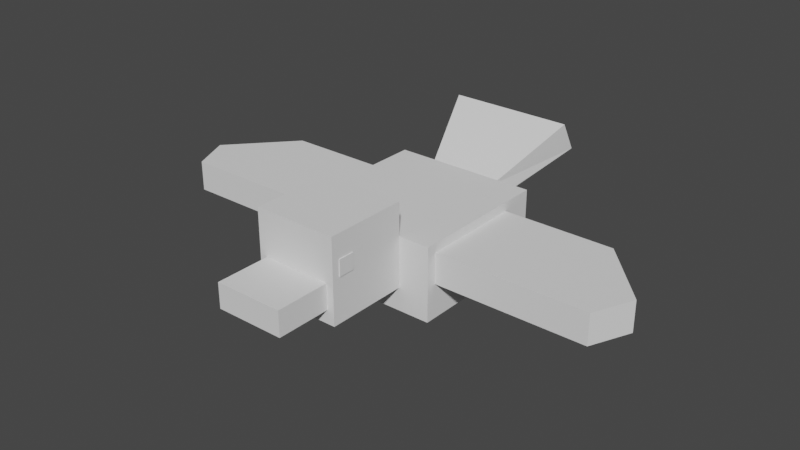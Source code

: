 # Source: Bird.blend  (saved by Blender 3.4.6; exported with 4.5.12 LTS)
import bpy
from mathutils import Matrix  # noqa: F401  (used for matrix-valued properties, if any)

bpy.ops.wm.read_factory_settings(use_empty=True)
scene = bpy.context.scene
scene.name = 'Scene'

# ---- collections
col_collection = bpy.data.collections.new('Collection'); scene.collection.children.link(col_collection)

# ---- world
world_world = bpy.data.worlds.new('World'); scene.world = world_world
world_world.use_nodes = True; world_world.node_tree.nodes.clear()
_N = world_world.node_tree.nodes; _L = world_world.node_tree.links
n0 = _N.new('ShaderNodeOutputWorld'); n0.name = 'World Output'; n0.location = (300, 300)
n1 = _N.new('ShaderNodeBackground'); n1.name = 'Background'; n1.location = (10, 300)
n1.inputs[0].default_value = (0.05088, 0.05088, 0.05088, 1.0)
_L.new(n1.outputs[0], n0.inputs[0])
n0.is_active_output = True
world_world.color = (0.05088, 0.05088, 0.05088)
world_world.use_sun_shadow = False
world_world.sun_shadow_jitter_overblur = 0.0

# ---- meshes
me_cube_004 = bpy.data.meshes.new('Cube.004')
me_cube_004.from_pydata([(-1.0, -1.0, -1.0), (-1.0, -1.0, 1.0), (-1.0, 1.0, -1.0), (-1.0, 1.0, 1.0), (1.0, -1.0, -1.0), (1.0, -1.0, 1.0), (1.0, 1.0, -1.0), (1.0, 1.0, 1.0), (-0.856, -1.941, -6.431), (-0.856, -1.941, 3.869), (-0.856, 8.359, -6.431), (-0.856, 8.359, 3.869), (9.444, -1.941, -6.431), (9.444, -1.941, 3.869), (9.444, 8.359, -6.431), (9.444, 8.359, 3.869), (-4.749, 8.335, -9.328), (-4.749, 8.335, -0.2078), (-4.749, 26.42, -9.328), (-4.749, 26.42, -0.2078), (13.34, 8.335, -9.328), (13.34, 8.335, -0.2078), (13.34, 26.42, -9.328), (13.34, 26.42, -0.2078), (0.04205, -8.693, -4.771), (0.04205, -8.693, -1.666), (0.04205, -1.825, -4.771), (0.04205, -1.825, -1.666), (8.546, -8.693, -4.771), (8.546, -8.693, -1.666), (8.546, -1.825, -4.771), (8.546, -1.825, -1.666), (-0.06912, 25.98, -3.26), (-0.06912, 25.98, -0.9169), (-3.535, 37.78, 0.8913), (-3.535, 35.71, 4.618), (8.657, 25.98, -3.26), (8.657, 25.98, -0.9169), (12.12, 37.78, 0.8913), (12.12, 35.71, 4.618), (7.553, -1.0, -1.0), (7.553, -1.0, 1.0), (7.553, 1.0, -1.0), (7.553, 1.0, 1.0), (9.553, -1.0, -1.0), (9.553, -1.0, 1.0), (9.553, 1.0, -1.0), (9.553, 1.0, 1.0), (12.7, 9.536, -5.084), (12.7, 9.536, -1.322), (12.7, 22.25, -5.084), (12.7, 22.25, -1.322), (32.0, 9.536, -5.084), (32.0, 9.536, -1.322), (27.14, 22.25, -5.084), (27.14, 22.25, -1.322), (12.7, 15.89, -5.084), (12.7, 15.89, -1.322), (34.18, 14.48, -5.084), (34.18, 14.48, -1.322), (-3.958, 9.574, -5.084), (-3.958, 9.574, -1.322), (-3.958, 22.29, -5.084), (-3.958, 22.29, -1.322), (-23.26, 9.574, -5.084), (-23.26, 9.574, -1.322), (-18.39, 22.29, -5.084), (-18.39, 22.29, -1.322), (-3.958, 15.93, -5.084), (-3.958, 15.93, -1.322), (-25.44, 14.52, -5.084), (-25.44, 14.52, -1.322), (8.942, 19.98, -10.03), (8.942, 19.19, -8.988), (8.942, 20.92, -9.51), (8.942, 20.84, -8.988), (10.59, 19.98, -10.03), (10.59, 19.19, -8.988), (10.59, 20.92, -9.51), (10.59, 20.84, -8.988), (9.398, 21.69, -10.4), (9.398, 21.69, -9.609), (10.14, 21.69, -10.4), (10.14, 21.69, -9.609), (9.398, 25.47, -10.12), (9.398, 25.47, -9.609), (10.14, 25.47, -10.12), (10.14, 25.47, -9.609), (9.398, 26.44, -10.59), (9.398, 26.16, -10.16), (10.14, 26.44, -10.59), (10.14, 26.16, -10.16), (-2.025, 19.98, -10.03), (-2.025, 19.19, -8.988), (-2.025, 20.92, -9.51), (-2.025, 20.84, -8.988), (-0.3738, 19.98, -10.03), (-0.3738, 19.19, -8.988), (-0.3738, 20.92, -9.51), (-0.3738, 20.84, -8.988), (-1.569, 21.69, -10.4), (-1.569, 21.69, -9.609), (-0.8293, 21.69, -10.4), (-0.8293, 21.69, -9.609), (-1.569, 25.47, -10.12), (-1.569, 25.47, -9.609), (-0.8293, 25.47, -10.12), (-0.8293, 25.47, -9.609), (-1.569, 26.44, -10.59), (-1.569, 26.16, -10.16), (-0.8293, 26.44, -10.59), (-0.8293, 26.16, -10.16)], [], [(0, 1, 3, 2), (2, 3, 7, 6), (6, 7, 5, 4), (4, 5, 1, 0), (2, 6, 4, 0), (7, 3, 1, 5), (8, 9, 11, 10), (10, 11, 15, 14), (14, 15, 13, 12), (12, 13, 9, 8), (10, 14, 12, 8), (15, 11, 9, 13), (16, 17, 19, 18), (18, 19, 23, 22), (22, 23, 21, 20), (20, 21, 17, 16), (18, 22, 20, 16), (23, 19, 17, 21), (24, 25, 27, 26), (26, 27, 31, 30), (30, 31, 29, 28), (28, 29, 25, 24), (26, 30, 28, 24), (31, 27, 25, 29), (32, 33, 35, 34), (34, 35, 39, 38), (38, 39, 37, 36), (36, 37, 33, 32), (34, 38, 36, 32), (39, 35, 33, 37), (40, 41, 43, 42), (42, 43, 47, 46), (46, 47, 45, 44), (44, 45, 41, 40), (42, 46, 44, 40), (47, 43, 41, 45), (56, 57, 51, 50), (50, 51, 55, 54), (58, 59, 53, 52), (52, 53, 49, 48), (56, 58, 52, 48), (59, 57, 49, 53), (55, 51, 57, 59), (50, 54, 58, 56), (54, 55, 59, 58), (48, 49, 57, 56), (68, 62, 63, 69), (62, 66, 67, 63), (70, 64, 65, 71), (64, 60, 61, 65), (68, 60, 64, 70), (71, 65, 61, 69), (67, 71, 69, 63), (62, 68, 70, 66), (66, 70, 71, 67), (60, 68, 69, 61), (72, 73, 75, 74), (74, 75, 79, 78), (78, 79, 77, 76), (76, 77, 73, 72), (78, 76, 82, 83), (79, 75, 73, 77), (82, 80, 84, 86), (76, 72, 80, 82), (74, 78, 83, 81), (72, 74, 81, 80), (85, 87, 91, 89), (81, 83, 87, 85), (83, 82, 86, 87), (80, 81, 85, 84), (89, 91, 90, 88), (87, 86, 90, 91), (84, 85, 89, 88), (86, 84, 88, 90), (92, 93, 95, 94), (94, 95, 99, 98), (98, 99, 97, 96), (96, 97, 93, 92), (98, 96, 102, 103), (99, 95, 93, 97), (102, 100, 104, 106), (96, 92, 100, 102), (94, 98, 103, 101), (92, 94, 101, 100), (105, 107, 111, 109), (101, 103, 107, 105), (103, 102, 106, 107), (100, 101, 105, 104), (109, 111, 110, 108), (107, 106, 110, 111), (104, 105, 109, 108), (106, 104, 108, 110)])
_uv = me_cube_004.uv_layers.new(name='UVMap')
_uv.uv.foreach_set('vector', [0.4565, 0.819, 0.4565, 0.8231, 0.4565, 0.8231, 0.4565, 0.819, 0.4565, 0.819, 0.4565, 0.8231, 0.4606, 0.8231, 0.4606, 0.819, 0.4606, 0.819, 0.4606, 0.8231, 0.4606, 0.8231, 0.4606, 0.819, 0.4606, 0.819, 0.4606, 0.8231, 0.4565, 0.8231, 0.4565, 0.819, 0.4565, 0.819, 0.4606, 0.819, 0.4606, 0.819, 0.4565, 0.819, 0.4606, 0.8231, 0.4565, 0.8231, 0.4565, 0.8231, 0.4606, 0.8231, 0.1775, 0.5345, 0.1775, 0.5555, 0.1775, 0.5555, 0.1775, 0.5345, 0.1775, 0.5345, 0.1775, 0.5555, 0.1985, 0.5555, 0.1985, 0.5345, 0.1985, 0.5345, 0.1985, 0.5555, 0.1985, 0.5555, 0.1985, 0.5345, 0.1985, 0.5345, 0.1985, 0.5555, 0.1775, 0.5555, 0.1775, 0.5345, 0.1775, 0.5345, 0.1985, 0.5345, 0.1985, 0.5345, 0.1775, 0.5345, 0.1985, 0.5555, 0.1775, 0.5555, 0.1775, 0.5555, 0.1985, 0.5555, 0.1696, 0.5286, 0.1696, 0.5472, 0.1696, 0.5472, 0.1696, 0.5286, 0.1696, 0.5286, 0.1696, 0.5472, 0.2064, 0.5472, 0.2064, 0.5286, 0.2064, 0.5286, 0.2064, 0.5472, 0.2064, 0.5472, 0.2064, 0.5286, 0.2064, 0.5286, 0.2064, 0.5472, 0.1696, 0.5472, 0.1696, 0.5286, 0.1696, 0.5286, 0.2064, 0.5286, 0.2064, 0.5286, 0.1696, 0.5286, 0.2064, 0.5472, 0.1696, 0.5472, 0.1696, 0.5472, 0.2064, 0.5472, 0.1276, 0.8032, 0.1276, 0.8428, 0.2151, 0.8428, 0.2151, 0.8032, 0.2151, 0.8032, 0.2151, 0.8428, 0.2151, 0.8428, 0.2151, 0.8032, 0.2151, 0.8032, 0.2151, 0.8428, 0.1276, 0.8428, 0.1276, 0.8032, 0.1276, 0.8032, 0.1276, 0.8428, 0.1276, 0.8428, 0.1276, 0.8032, 0.2151, 0.8032, 0.2151, 0.8032, 0.1276, 0.8032, 0.1276, 0.8032, 0.2151, 0.8428, 0.2151, 0.8428, 0.1276, 0.8428, 0.1276, 0.8428, 0.7319, 0.5351, 0.7319, 0.5399, 0.7248, 0.5512, 0.7248, 0.5436, 0.7248, 0.5436, 0.7248, 0.5512, 0.7567, 0.5512, 0.7567, 0.5436, 0.7567, 0.5436, 0.7567, 0.5512, 0.7496, 0.5399, 0.7496, 0.5351, 0.7496, 0.5351, 0.7496, 0.5399, 0.7319, 0.5399, 0.7319, 0.5351, 0.7248, 0.5436, 0.7567, 0.5436, 0.7496, 0.5351, 0.7319, 0.5351, 0.7567, 0.5512, 0.7248, 0.5512, 0.7319, 0.5399, 0.7496, 0.5399, 0.474, 0.819, 0.474, 0.8231, 0.474, 0.8231, 0.474, 0.819, 0.474, 0.819, 0.474, 0.8231, 0.478, 0.8231, 0.478, 0.819, 0.478, 0.819, 0.478, 0.8231, 0.478, 0.8231, 0.478, 0.819, 0.478, 0.819, 0.478, 0.8231, 0.474, 0.8231, 0.474, 0.819, 0.474, 0.819, 0.478, 0.819, 0.478, 0.819, 0.474, 0.819, 0.478, 0.8231, 0.474, 0.8231, 0.474, 0.8231, 0.478, 0.8231, 0.4825, 0.5275, 0.4825, 0.5352, 0.4825, 0.5352, 0.4825, 0.5275, 0.4825, 0.5275, 0.4825, 0.5352, 0.5119, 0.5352, 0.5119, 0.5275, 0.5262, 0.5275, 0.5262, 0.5352, 0.5218, 0.5352, 0.5218, 0.5275, 0.5218, 0.5275, 0.5218, 0.5352, 0.4825, 0.5352, 0.4825, 0.5275, 0.4825, 0.5275, 0.5262, 0.5275, 0.5218, 0.5275, 0.4825, 0.5275, 0.5262, 0.5352, 0.4825, 0.5352, 0.4825, 0.5352, 0.5218, 0.5352, 0.5119, 0.5352, 0.4825, 0.5352, 0.4825, 0.5352, 0.5262, 0.5352, 0.4825, 0.5275, 0.5119, 0.5275, 0.5262, 0.5275, 0.4825, 0.5275, 0.5119, 0.5275, 0.5119, 0.5352, 0.5262, 0.5352, 0.5262, 0.5275, 0.4825, 0.5275, 0.4825, 0.5352, 0.4825, 0.5352, 0.4825, 0.5275, 0.4486, 0.5275, 0.4486, 0.5275, 0.4486, 0.5352, 0.4486, 0.5352, 0.4486, 0.5275, 0.4192, 0.5275, 0.4192, 0.5352, 0.4486, 0.5352, 0.4048, 0.5275, 0.4092, 0.5275, 0.4092, 0.5352, 0.4048, 0.5352, 0.4092, 0.5275, 0.4486, 0.5275, 0.4486, 0.5352, 0.4092, 0.5352, 0.4486, 0.5275, 0.4486, 0.5275, 0.4092, 0.5275, 0.4048, 0.5275, 0.4048, 0.5352, 0.4092, 0.5352, 0.4486, 0.5352, 0.4486, 0.5352, 0.4192, 0.5352, 0.4048, 0.5352, 0.4486, 0.5352, 0.4486, 0.5352, 0.4486, 0.5275, 0.4486, 0.5275, 0.4048, 0.5275, 0.4192, 0.5275, 0.4192, 0.5275, 0.4048, 0.5275, 0.4048, 0.5352, 0.4192, 0.5352, 0.4486, 0.5275, 0.4486, 0.5275, 0.4486, 0.5352, 0.4486, 0.5352, 0.7717, 0.8182, 0.7717, 0.8203, 0.7717, 0.8203, 0.7717, 0.8193, 0.7717, 0.8193, 0.7717, 0.8203, 0.7751, 0.8203, 0.7751, 0.8193, 0.7751, 0.8193, 0.7751, 0.8203, 0.7751, 0.8203, 0.7751, 0.8182, 0.7751, 0.8182, 0.7751, 0.8203, 0.7717, 0.8203, 0.7717, 0.8182, 0.7751, 0.8193, 0.7751, 0.8182, 0.7741, 0.8175, 0.7741, 0.8191, 0.7751, 0.8203, 0.7717, 0.8203, 0.7717, 0.8203, 0.7751, 0.8203, 0.7741, 0.8175, 0.7726, 0.8175, 0.7726, 0.818, 0.7741, 0.818, 0.7751, 0.8182, 0.7717, 0.8182, 0.7726, 0.8175, 0.7741, 0.8175, 0.7717, 0.8193, 0.7751, 0.8193, 0.7741, 0.8191, 0.7726, 0.8191, 0.7717, 0.8182, 0.7717, 0.8193, 0.7726, 0.8191, 0.7726, 0.8175, 0.7726, 0.8191, 0.7741, 0.8191, 0.7741, 0.8179, 0.7726, 0.8179, 0.7726, 0.8191, 0.7741, 0.8191, 0.7741, 0.8191, 0.7726, 0.8191, 0.7741, 0.8191, 0.7741, 0.8175, 0.7741, 0.818, 0.7741, 0.8191, 0.7726, 0.8175, 0.7726, 0.8191, 0.7726, 0.8191, 0.7726, 0.818, 0.7726, 0.8179, 0.7741, 0.8179, 0.7741, 0.8171, 0.7726, 0.8171, 0.7741, 0.8191, 0.7741, 0.818, 0.7741, 0.8171, 0.7741, 0.8179, 0.7726, 0.818, 0.7726, 0.8191, 0.7726, 0.8179, 0.7726, 0.8171, 0.7741, 0.818, 0.7726, 0.818, 0.7726, 0.8171, 0.7741, 0.8171, 0.7494, 0.8182, 0.7494, 0.8203, 0.7494, 0.8203, 0.7494, 0.8193, 0.7494, 0.8193, 0.7494, 0.8203, 0.7527, 0.8203, 0.7527, 0.8193, 0.7527, 0.8193, 0.7527, 0.8203, 0.7527, 0.8203, 0.7527, 0.8182, 0.7527, 0.8182, 0.7527, 0.8203, 0.7494, 0.8203, 0.7494, 0.8182, 0.7527, 0.8193, 0.7527, 0.8182, 0.7518, 0.8175, 0.7518, 0.8191, 0.7527, 0.8203, 0.7494, 0.8203, 0.7494, 0.8203, 0.7527, 0.8203, 0.7518, 0.8175, 0.7503, 0.8175, 0.7503, 0.818, 0.7518, 0.818, 0.7527, 0.8182, 0.7494, 0.8182, 0.7503, 0.8175, 0.7518, 0.8175, 0.7494, 0.8193, 0.7527, 0.8193, 0.7518, 0.8191, 0.7503, 0.8191, 0.7494, 0.8182, 0.7494, 0.8193, 0.7503, 0.8191, 0.7503, 0.8175, 0.7503, 0.8191, 0.7518, 0.8191, 0.7518, 0.8179, 0.7503, 0.8179, 0.7503, 0.8191, 0.7518, 0.8191, 0.7518, 0.8191, 0.7503, 0.8191, 0.7518, 0.8191, 0.7518, 0.8175, 0.7518, 0.818, 0.7518, 0.8191, 0.7503, 0.8175, 0.7503, 0.8191, 0.7503, 0.8191, 0.7503, 0.818, 0.7503, 0.8179, 0.7518, 0.8179, 0.7518, 0.8171, 0.7503, 0.8171, 0.7518, 0.8191, 0.7518, 0.818, 0.7518, 0.8171, 0.7518, 0.8179, 0.7503, 0.818, 0.7503, 0.8191, 0.7503, 0.8179, 0.7503, 0.8171, 0.7518, 0.818, 0.7503, 0.818, 0.7503, 0.8171, 0.7518, 0.8171])
me_cube_004.update()
arm_armature = bpy.data.armatures.new('Armature')  # bones are not reproduced

# ---- objects
ob_cube = bpy.data.objects.new('Cube', me_cube_004)
ob_armature = bpy.data.objects.new('Armature', arm_armature)

# ---- transforms, parenting, visibility, modifiers, constraints
ob_cube.parent = ob_armature
ob_cube.matrix_parent_inverse = Matrix(((1.0, 2.22e-16, -2.22e-16, -6.398e-16), (2.22e-16, 1.192e-08, 1.0, 0.34), (2.22e-16, -1.0, 1.192e-08, 2.542), (-0.0, -0.0, -0.0, 1.0)))
ob_cube.location = (-0.4748, -0.3549, 0.1417)
ob_cube.scale = (0.1106, 0.1106, 0.1106)
_vg = ob_cube.vertex_groups.new(name='Bone')
_vg = ob_cube.vertex_groups.new(name='Bone.002')
_vg.add([48, 49, 50, 51, 52, 53, 54, 55, 56, 57, 58, 59], 1.0, 'REPLACE')
_vg = ob_cube.vertex_groups.new(name='Bone.004')
_vg.add([60, 61, 62, 63, 64, 65, 66, 67, 68, 69, 70, 71], 1.0, 'REPLACE')
_m = ob_cube.modifiers.new('Armature', 'ARMATURE')
_m.object = ob_armature
ob_armature.location = (0.0, 2.542, -0.34)
ob_armature.rotation_euler = (-4.712, 2.22e-16, 2.22e-16)
ob_armature.show_in_front = True

# ---- collection membership
col_collection.objects.link(ob_cube)
col_collection.objects.link(ob_armature)

# ---- scene / render settings (as saved in the file)
scene.frame_start = 1; scene.frame_end = 250; scene.frame_set(44)
scene.render.engine = 'BLENDER_EEVEE_NEXT'
scene.cycles.sampling_pattern = 'TABULATED_SOBOL'
scene.cycles.use_light_tree = False
scene.view_settings.view_transform = 'Filmic'
bpy.context.view_layer.update()

# ---- added for rendering (the .blend has no active camera and no usable light): camera, sun
cam_auto = bpy.data.cameras.new('AutoCamera')
cam_auto.lens = 50.0
cam_auto.sensor_width = 36.0
cam_auto.clip_end = 1000.0
ob_auto_camera = bpy.data.objects.new('AutoCamera', cam_auto)
scene.collection.objects.link(ob_auto_camera)
ob_auto_camera.location = (7.8976, -8.21356, 6.12285)
ob_auto_camera.rotation_euler = (1.09748, -7.21219e-08, 0.694738)
scene.camera = ob_auto_camera
light_auto_sun = bpy.data.lights.new('AutoSun', 'SUN')
light_auto_sun.energy = 3.0
light_auto_sun.angle = 0.0523599
ob_auto_sun = bpy.data.objects.new('AutoSun', light_auto_sun)
scene.collection.objects.link(ob_auto_sun)
ob_auto_sun.rotation_euler = (0.872665, 0.174533, 0.523599)
bpy.context.view_layer.update()
